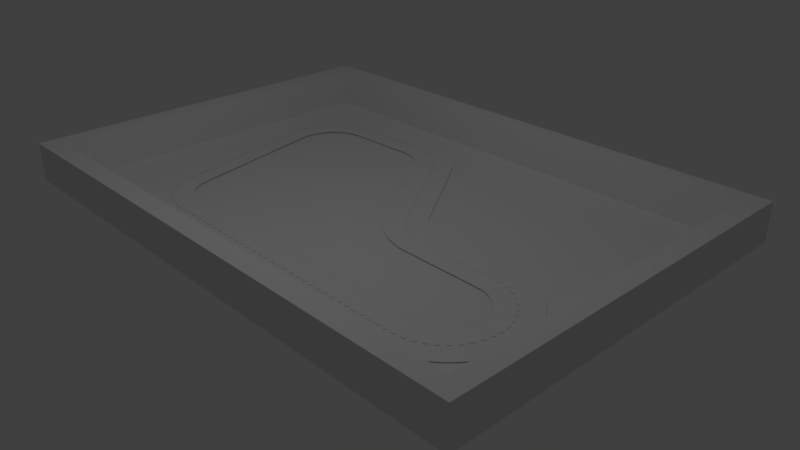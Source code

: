 # Source: Track3_and_wall.blend  (saved by Blender 2.79.0; exported with 4.5.12 LTS)
import bpy
from mathutils import Matrix  # noqa: F401  (used for matrix-valued properties, if any)

bpy.ops.wm.read_factory_settings(use_empty=True)
scene = bpy.context.scene
scene.name = 'Scene'

# ---- collections
col_collection_1 = bpy.data.collections.new('Collection 1'); scene.collection.children.link(col_collection_1)

# ---- materials (node trees are filled in below, after node groups)
mat_lambert2_001 = bpy.data.materials.new('lambert2.001')
mat_lambert2_001.alpha_threshold = 0.0
mat_lambert2_001.use_transparent_shadow = False
mat_lambert2_001.roughness = 0.5
mat_white = bpy.data.materials.new('white')
mat_white.alpha_threshold = 0.0
mat_white.use_transparent_shadow = False
mat_white.specular_color = (0.5, 0.5, 0.5)
mat_white.roughness = 0.5
mat_gray = bpy.data.materials.new('gray')
mat_gray.alpha_threshold = 0.0
mat_gray.use_transparent_shadow = False
mat_gray.specular_color = (0.5, 0.5, 0.5)
mat_gray.roughness = 0.5
mat_green = bpy.data.materials.new('green')
mat_green.alpha_threshold = 0.0
mat_green.use_transparent_shadow = False
mat_green.specular_color = (0.5, 0.5, 0.5)
mat_green.roughness = 0.5
mat_orange = bpy.data.materials.new('orange')
mat_orange.alpha_threshold = 0.0
mat_orange.use_transparent_shadow = False
mat_orange.specular_color = (0.5, 0.5, 0.5)
mat_orange.roughness = 0.5

# ---- material node trees

# ---- world
world_world = bpy.data.worlds.new('World'); scene.world = world_world
world_world.color = (0.05088, 0.05088, 0.05088)
world_world.use_sun_shadow = False
world_world.sun_shadow_jitter_overblur = 0.0
world_world.cycles.sampling_method = 'MANUAL'

# ---- cameras
cam_camera = bpy.data.cameras.new('Camera')
cam_camera.clip_end = 100.0
cam_camera.lens = 35.0
cam_camera.sensor_width = 32.0
cam_camera.sensor_height = 18.0
cam_camera.ortho_scale = 7.314
cam_camera.dof.focus_distance = 0.0
cam_camera.dof.aperture_fstop = 128.0

# ---- lights
light_lamp = bpy.data.lights.new('Lamp', 'POINT')
light_lamp.transmission_factor = 0.0
light_lamp.cutoff_distance = 30.0
light_lamp.energy = 100.0
light_lamp.shadow_buffer_clip_start = 1.001
light_lamp.shadow_soft_size = 0.1
light_lamp.shadow_maximum_resolution = 0.006
light_lamp.use_absolute_resolution = True

# ---- meshes
me_topwallmesh = bpy.data.meshes.new('topWallMesh')
me_topwallmesh.from_pydata([(-168.4, 0.0, 0.0), (548.3, 0.0, 0.0), (-168.4, 50.0, 0.0), (548.3, 50.0, 0.0), (-168.4, 50.0, -25.0), (548.3, 50.0, -25.0), (-168.4, 0.0, -25.0), (548.3, 0.0, -25.0)], [], [(3, 2, 0), (3, 0, 1), (2, 3, 5), (2, 5, 4), (7, 6, 4), (7, 4, 5), (1, 0, 6), (1, 6, 7), (7, 5, 1), (3, 1, 5), (2, 6, 0), (6, 2, 4)])
_uv = me_topwallmesh.uv_layers.new(name='topWall-UV0')
_uv.uv.foreach_set('vector', [1.0, 1.0, 0.0, 1.0, 0.0, 0.0, 1.0, 1.0, 0.0, 0.0, 1.0, 0.0, -1e-06, 1.0, -1e-06, 0.0, 1.0, 0.0, -1e-06, 1.0, 1.0, 0.0, 1.0, 1.0, 0.0, 0.0, 1.0, 0.0, 1.0, 1.0, 0.0, 0.0, 1.0, 1.0, 0.0, 1.0, 1.0, 0.0, 1.0, 1.0, 1e-06, 1.0, 1.0, 0.0, 1e-06, 1.0, 1e-06, 0.0, 1.0, 0.0, 1.0, 1.0, 0.0, 0.0, 0.0, 1.0, 0.0, 0.0, 1.0, 1.0, 1.0, 1.0, 0.0, 0.0, 1.0, 0.0, 0.0, 0.0, 1.0, 1.0, 0.0, 1.0])
me_topwallmesh.materials.append(mat_lambert2_001)
me_topwallmesh.use_remesh_preserve_volume = False
me_topwallmesh.use_remesh_preserve_attributes = False
me_topwallmesh.use_mirror_vertex_groups = False
me_topwallmesh.update()
me_bottomwallmesh = bpy.data.meshes.new('bottomWallMesh')
me_bottomwallmesh.from_pydata([(-168.4, 0.0, 25.0), (548.3, 0.0, 25.0), (-168.4, 50.0, 25.0), (548.3, 50.0, 25.0), (-168.4, 50.0, 0.0), (548.3, 50.0, 0.0), (-168.4, 0.0, 0.0), (548.3, 0.0, 0.0)], [], [(3, 2, 0), (3, 0, 1), (2, 3, 5), (2, 5, 4), (7, 6, 4), (7, 4, 5), (1, 0, 6), (1, 6, 7), (7, 5, 1), (3, 1, 5), (2, 6, 0), (6, 2, 4)])
_uv = me_bottomwallmesh.uv_layers.new(name='bottomWall-UV0')
_uv.uv.foreach_set('vector', [1.0, 1.0, 0.0, 1.0, 0.0, 0.0, 1.0, 1.0, 0.0, 0.0, 1.0, 0.0, 0.0, 0.0, 1.0, 0.0, 1.0, 1.0, 0.0, 0.0, 1.0, 1.0, 0.0, 1.0, 0.0, 0.0, 1.0, 0.0, 1.0, 1.0, 0.0, 0.0, 1.0, 1.0, 0.0, 1.0, 1.0, 1.0, 0.0, 1.0, 0.0, 0.0, 1.0, 1.0, 0.0, 0.0, 1.0, 0.0, 1.0, 0.0, 1.0, 1.0, 0.0, 0.0, 0.0, 1.0, 0.0, 0.0, 1.0, 1.0, 1.0, 1.0, 0.0, 0.0, 1.0, 0.0, 0.0, 0.0, 1.0, 1.0, 0.0, 1.0])
me_bottomwallmesh.materials.append(mat_lambert2_001)
me_bottomwallmesh.use_remesh_preserve_volume = False
me_bottomwallmesh.use_remesh_preserve_attributes = False
me_bottomwallmesh.use_mirror_vertex_groups = False
me_bottomwallmesh.update()
me_rightwallmesh = bpy.data.meshes.new('rightWallMesh')
me_rightwallmesh.from_pydata([(-25.0, 0.0, 0.0), (0.0, 0.0, 0.0), (-25.0, 50.0, 0.0), (0.0, 50.0, 0.0), (-25.0, 50.0, -456.7), (0.0, 50.0, -456.7), (-25.0, 0.0, -456.7), (0.0, 0.0, -456.7)], [], [(2, 0, 3), (3, 0, 1), (5, 2, 3), (2, 5, 4), (6, 4, 7), (7, 4, 5), (0, 6, 1), (1, 6, 7), (5, 3, 1), (1, 7, 5), (2, 6, 0), (6, 2, 4)])
_uv = me_rightwallmesh.uv_layers.new(name='rightWall-UV0')
_uv.uv.foreach_set('vector', [0.0, 1.0, 0.0, 0.0, 1.0, 1.0, 1.0, 1.0, 0.0, 0.0, 1.0, 0.0, 1.0, 1.0, 0.0, 0.0, 1.0, 0.0, 0.0, 0.0, 1.0, 1.0, 0.0, 1.0, 1.0, 0.0, 1.0, 1.0, 0.0, 0.0, 0.0, 0.0, 1.0, 1.0, 0.0, 1.0, 0.0, 1.0, 0.0, 0.0, 1.0, 1.0, 1.0, 1.0, 0.0, 0.0, 1.0, 0.0, 1.0, 1.0, 0.0, 1.0, 0.0, 0.0, 0.0, 0.0, 1.0, 0.0, 1.0, 1.0, 1.0, 1.0, 0.0, 0.0, 1.0, 0.0, 0.0, 0.0, 1.0, 1.0, 0.0, 1.0])
me_rightwallmesh.materials.append(mat_lambert2_001)
me_rightwallmesh.use_remesh_preserve_volume = False
me_rightwallmesh.use_remesh_preserve_attributes = False
me_rightwallmesh.use_mirror_vertex_groups = False
me_rightwallmesh.update()
me_leftwallmesh = bpy.data.meshes.new('leftWallMesh')
me_leftwallmesh.from_pydata([(-25.0, 0.0, 0.0), (0.0, 0.0, 0.0), (-25.0, 50.0, 0.0), (0.0, 50.0, 0.0), (-25.0, 50.0, -456.7), (0.0, 50.0, -456.7), (-25.0, 0.0, -456.7), (0.0, 0.0, -456.7)], [], [(2, 0, 3), (3, 0, 1), (5, 2, 3), (2, 5, 4), (6, 4, 7), (7, 4, 5), (0, 6, 1), (1, 6, 7), (5, 3, 1), (1, 7, 5), (2, 6, 0), (6, 2, 4)])
_uv = me_leftwallmesh.uv_layers.new(name='leftWall-UV0')
_uv.uv.foreach_set('vector', [0.0, 1.0, 0.0, 0.0, 1.0, 1.0, 1.0, 1.0, 0.0, 0.0, 1.0, 0.0, 1.0, 1.0, 0.0, 0.0, 1.0, 0.0, 0.0, 0.0, 1.0, 1.0, 0.0, 1.0, 1.0, 0.0, 1.0, 1.0, 0.0, 0.0, 0.0, 0.0, 1.0, 1.0, 0.0, 1.0, 0.0, 1.0, 0.0, 0.0, 1.0, 1.0, 1.0, 1.0, 0.0, 0.0, 1.0, 0.0, 1.0, 1.0, 0.0, 1.0, 0.0, 0.0, 0.0, 0.0, 1.0, 0.0, 1.0, 1.0, 1.0, 1.0, 0.0, 0.0, 1.0, 0.0, 0.0, 0.0, 1.0, 1.0, 0.0, 1.0])
me_leftwallmesh.materials.append(mat_lambert2_001)
me_leftwallmesh.use_remesh_preserve_volume = False
me_leftwallmesh.use_remesh_preserve_attributes = False
me_leftwallmesh.use_mirror_vertex_groups = False
me_leftwallmesh.update()
me_whitelinesmesh = bpy.data.meshes.new('whiteLinesMesh')
me_whitelinesmesh.from_pydata([(3.485, 0.02055, -1.754), (3.698, 0.03055, -1.83), (8.443, 0.02055, -4.276), (8.391, 0.03055, -4.19), (13.91, 0.02155, -2.43), (2.234, 0.03055, -7.852), (9.312, 0.02055, -3.956), (12.36, 0.03055, -3.676), (3.092, 0.02055, -1.915), (3.144, 0.03055, -1.996), (3.698, 0.02055, -1.734), (3.504, 0.03055, -1.849), (11.93, 0.03055, -1.83), (11.94, 0.02055, -1.742), (12.49, 0.03055, -3.581), (3.28, 0.02055, -1.816), (12.11, 0.02055, -1.779), (3.317, 0.03055, -1.905), (2.788, 0.02055, -2.214), (2.867, 0.03055, -2.268), (12.09, 0.03055, -1.86), (2.925, 0.02055, -2.05), (12.11, 0.02055, -3.891), (2.993, 0.03055, -2.119), (12.36, 0.03055, -1.982), (2.686, 0.02055, -2.401), (12.41, 0.02055, -1.916), (2.774, 0.03055, -2.439), (1.724, 0.02055, -6.97), (1.817, 0.03055, -6.97), (2.621, 0.02055, -2.605), (2.715, 0.03055, -2.625), (12.49, 0.03055, -2.075), (12.41, 0.02055, -3.752), (1.751, 0.02055, -6.711), (12.23, 0.03055, -1.909), (1.842, 0.03055, -6.731), (1.842, 0.02055, -7.498), (1.927, 0.03055, -7.457), (12.26, 0.02055, -1.834), (1.754, 0.02055, -7.24), (12.6, 0.03055, -2.186), (1.845, 0.03055, -7.219), (12.65, 0.02055, -2.139), (1.984, 0.02055, -7.73), (12.75, 0.03055, -2.451), (2.059, 0.03055, -7.671), (5.416, 0.02055, -8.17), (5.376, 0.03055, -8.08), (2.655, 0.02055, -8.173), (2.679, 0.03055, -8.079), (2.173, 0.02055, -7.926), (13.83, 0.02055, -2.447), (12.82, 0.02055, -2.426), (12.69, 0.03055, -2.312), (2.401, 0.02055, -8.076), (12.75, 0.02055, -2.276), (2.444, 0.03055, -7.99), (5.837, 0.02055, -7.859), (5.066, 0.03055, -8.17), (12.83, 0.03055, -2.752), (2.925, 0.02055, -8.212), (12.9, 0.02055, -2.75), (2.928, 0.03055, -8.114), (12.83, 0.03055, -2.907), (5.251, 0.02055, -8.231), (12.9, 0.02055, -2.917), (5.224, 0.03055, -8.136), (5.08, 0.02055, -8.267), (5.765, 0.03055, -7.794), (5.571, 0.02055, -8.087), (5.519, 0.03055, -8.003), (12.8, 0.03055, -2.599), (12.87, 0.02055, -2.585), (5.712, 0.02055, -7.982), (12.08, 0.03055, -3.8), (5.65, 0.03055, -7.907), (7.971, 0.02055, -4.678), (7.899, 0.03055, -4.609), (12.54, 0.02055, -2.018), (7.686, 0.02055, -5.073), (12.75, 0.03055, -3.207), (7.605, 0.03055, -5.015), (12.82, 0.02055, -3.241), (8.193, 0.02055, -4.46), (12.6, 0.03055, -3.472), (8.131, 0.03055, -4.382), (12.87, 0.02055, -3.082), (12.8, 0.03055, -3.06), (12.26, 0.02055, -3.833), (12.23, 0.03055, -3.749), (9.298, 0.03055, -3.856), (12.54, 0.02055, -3.647), (8.716, 0.02055, -4.128), (8.677, 0.03055, -4.036), (12.65, 0.02055, -3.528), (12.69, 0.03055, -3.346), (9.008, 0.02055, -4.021), (12.75, 0.02055, -3.391), (8.981, 0.03055, -3.924), (11.94, 0.02055, -3.925), (11.93, 0.03055, -3.828), (9.621, 0.02055, -4.891), (9.613, 0.02155, -4.987), (2.42, 0.02055, -1.239), (2.352, 0.02155, -1.163), (2.507, 0.02055, -9.117), (2.479, 0.02155, -9.21), (6.689, 0.02055, -8.316), (6.758, 0.02155, -8.371), (3.617, 0.02155, -0.6904), (1.736, 0.02155, -1.945), (8.711, 0.02055, -5.289), (8.773, 0.02155, -5.354), (9.285, 0.02055, -4.938), (9.302, 0.02155, -5.03), (3.275, 0.02055, -0.8249), (3.249, 0.02155, -0.7316), (2.682, 0.02055, -1.058), (8.974, 0.02055, -5.074), (2.627, 0.02155, -0.9747), (9.015, 0.02155, -5.156), (8.508, 0.02055, -5.563), (8.58, 0.02155, -5.616), (2.969, 0.02055, -0.9175), (8.605, 0.02055, -5.421), (2.928, 0.02155, -0.8279), (8.674, 0.02155, -5.476), (3.626, 0.02055, -0.7845), (11.79, 0.02155, -0.6844), (2.107, 0.02155, -1.39), (1.833, 0.02055, -1.986), (13.67, 0.02055, -3.695), (1.897, 0.02155, -1.651), (1.987, 0.02055, -1.705), (1.59, 0.02155, -2.371), (11.73, 0.02155, -4.988), (11.74, 0.02055, -4.891), (13.75, 0.02155, -3.736), (11.8, 0.02055, -0.7786), (1.695, 0.02055, -2.393), (13.44, 0.02055, -1.579), (13.5, 0.02155, -1.523), (2.187, 0.02055, -1.456), (13.22, 0.02055, -1.342), (12.24, 0.02155, -4.938), (0.83, 0.02055, -6.44), (12.22, 0.02055, -4.843), (12.73, 0.02155, -0.8954), (12.86, 0.02155, -4.703), (0.6662, 0.02155, -7.081), (4.841, 0.02055, -9.237), (4.83, 0.02155, -9.331), (6.012, 0.02055, -8.933), (6.051, 0.02155, -9.014), (6.511, 0.02055, -8.535), (6.572, 0.02155, -8.599), (12.82, 0.02055, -4.619), (12.56, 0.02155, -4.845), (6.276, 0.02055, -8.752), (12.53, 0.02055, -4.755), (6.327, 0.02155, -8.826), (5.42, 0.02055, -9.17), (5.434, 0.02155, -9.262), (13.38, 0.02155, -4.29), (5.724, 0.02055, -9.073), (13.32, 0.02055, -4.224), (5.752, 0.02155, -9.161), (13.59, 0.02155, -4.027), (5.104, 0.02055, -9.222), (13.52, 0.02055, -3.973), (5.105, 0.02155, -9.316), (12.09, 0.02055, -0.7959), (12.4, 0.02055, -0.8642), (12.09, 0.02155, -0.7026), (12.42, 0.02155, -0.7741), (13.14, 0.02155, -4.517), (13.08, 0.02055, -4.441), (12.97, 0.02055, -1.141), (11.91, 0.02155, -4.98), (3.959, 0.02055, -0.7774), (13.28, 0.02155, -1.274), (0.7701, 0.02055, -7.078), (11.91, 0.02055, -4.883), (13.02, 0.02155, -1.064), (13.87, 0.02155, -3.423), (3.953, 0.02155, -0.6831), (13.78, 0.02055, -3.396), (2.818, 0.02055, -9.161), (13.95, 0.02155, -2.762), (2.803, 0.02155, -9.256), (12.7, 0.02055, -0.98), (0.7283, 0.02155, -6.419), (0.8964, 0.02055, -7.703), (0.7978, 0.02155, -7.734), (1.64, 0.02055, -8.723), (1.573, 0.02155, -8.799), (2.2, 0.02055, -9.028), (2.159, 0.02155, -9.117), (13.86, 0.02055, -2.764), (13.93, 0.02155, -3.096), (1.909, 0.02055, -8.896), (13.85, 0.02055, -3.083), (1.855, 0.02155, -8.979), (1.194, 0.02055, -8.267), (1.108, 0.02155, -8.323), (13.82, 0.02155, -2.108), (1.399, 0.02055, -8.512), (13.74, 0.02055, -2.138), (1.322, 0.02155, -8.579), (13.69, 0.02155, -1.803), (1.025, 0.02055, -7.996), (13.61, 0.02055, -1.847), (0.9316, 0.02155, -8.039), (0.7782, 0.02055, -6.758), (0.6748, 0.02155, -6.747), (0.811, 0.02055, -7.395), (0.7087, 0.02155, -7.412)], [], [(72, 45, 53), (53, 73, 72), (45, 54, 56), (45, 56, 53), (64, 60, 62), (62, 66, 64), (54, 41, 43), (54, 43, 56), (24, 39, 26), (39, 24, 35), (66, 87, 88), (66, 88, 64), (86, 2, 84), (2, 86, 3), (60, 72, 73), (73, 62, 60), (79, 41, 32), (41, 79, 43), (83, 98, 96), (83, 96, 81), (26, 32, 24), (32, 26, 79), (10, 12, 1), (12, 10, 13), (14, 95, 92), (95, 14, 85), (35, 16, 39), (16, 35, 20), (85, 98, 95), (98, 85, 96), (20, 13, 16), (13, 20, 12), (7, 92, 33), (92, 7, 14), (90, 33, 89), (33, 90, 7), (44, 5, 51), (5, 44, 46), (22, 101, 75), (101, 22, 100), (6, 99, 91), (99, 6, 97), (100, 6, 101), (91, 101, 6), (97, 94, 99), (94, 97, 93), (3, 93, 2), (93, 3, 94), (27, 30, 25), (30, 27, 31), (89, 75, 90), (75, 89, 22), (87, 83, 81), (87, 81, 88), (78, 84, 77), (84, 78, 86), (69, 80, 58), (80, 69, 82), (82, 77, 80), (77, 82, 78), (71, 74, 70), (74, 71, 76), (48, 70, 47), (70, 48, 71), (76, 58, 74), (58, 76, 69), (67, 68, 59), (68, 67, 65), (49, 63, 61), (63, 49, 50), (68, 61, 59), (63, 59, 61), (55, 51, 57), (57, 51, 5), (214, 150, 215), (150, 214, 182), (49, 55, 50), (50, 55, 57), (67, 47, 65), (47, 67, 48), (38, 46, 37), (44, 37, 46), (42, 28, 29), (28, 42, 40), (40, 38, 37), (38, 40, 42), (31, 34, 30), (34, 31, 36), (8, 17, 9), (17, 8, 15), (36, 28, 34), (28, 36, 29), (19, 25, 18), (25, 19, 27), (21, 9, 23), (9, 21, 8), (18, 23, 19), (23, 18, 21), (15, 11, 17), (11, 15, 0), (0, 1, 11), (1, 0, 10), (128, 116, 110), (117, 110, 116), (180, 128, 186), (110, 186, 128), (129, 180, 186), (180, 129, 139), (105, 143, 130), (143, 105, 104), (190, 106, 188), (106, 190, 107), (108, 123, 109), (123, 108, 122), (152, 188, 151), (188, 152, 190), (112, 121, 113), (121, 112, 119), (103, 114, 102), (114, 103, 115), (119, 115, 121), (115, 119, 114), (122, 127, 123), (127, 122, 125), (125, 113, 127), (113, 125, 112), (203, 195, 201), (195, 203, 196), (107, 197, 106), (197, 107, 198), (198, 201, 197), (201, 198, 203), (204, 209, 205), (209, 204, 207), (216, 194, 217), (194, 216, 193), (140, 111, 131), (111, 140, 135), (193, 213, 194), (213, 193, 211), (151, 171, 152), (171, 151, 169), (199, 52, 4), (4, 189, 199), (202, 199, 189), (189, 200, 202), (187, 202, 200), (200, 185, 187), (212, 206, 208), (206, 212, 210), (183, 147, 145), (183, 145, 179), (177, 164, 176), (164, 177, 166), (141, 210, 212), (210, 141, 142), (138, 168, 170), (138, 170, 132), (208, 4, 52), (4, 208, 206), (178, 181, 144), (181, 178, 184), (166, 168, 164), (168, 166, 170), (149, 160, 157), (160, 149, 158), (148, 173, 175), (173, 148, 191), (157, 176, 149), (176, 157, 177), (184, 191, 148), (191, 184, 178), (174, 139, 129), (139, 174, 172), (158, 147, 160), (147, 158, 145), (102, 137, 136), (102, 136, 103), (137, 183, 179), (137, 179, 136), (153, 161, 154), (161, 153, 159), (175, 172, 174), (172, 175, 173), (144, 142, 141), (142, 144, 181), (185, 138, 132), (185, 132, 187), (109, 155, 108), (155, 109, 156), (159, 156, 161), (156, 159, 155), (162, 167, 163), (167, 162, 165), (165, 154, 167), (154, 165, 153), (118, 126, 124), (126, 118, 120), (105, 120, 104), (104, 120, 118), (124, 117, 116), (117, 124, 126), (163, 169, 162), (169, 163, 171), (134, 130, 143), (130, 134, 133), (135, 146, 192), (146, 135, 140), (131, 133, 134), (133, 131, 111), (146, 214, 192), (214, 215, 192), (196, 207, 195), (207, 196, 209), (182, 217, 150), (217, 182, 216), (205, 211, 204), (211, 205, 213)])
me_whitelinesmesh.polygons.foreach_set('use_smooth', [0, 0, 1, 1, 1, 1, 1, 1, 1, 1, 1, 1, 1, 1, 1, 1, 1, 1, 1, 1, 1, 1, 1, 1, 1, 1, 1, 1, 1, 1, 1, 1, 1, 1, 1, 1, 1, 1, 1, 1, 1, 1, 0, 0, 1, 1, 1, 1, 1, 1, 1, 1, 1, 1, 1, 1, 1, 1, 1, 1, 1, 1, 1, 1, 1, 1, 1, 1, 1, 1, 1, 1, 1, 1, 0, 0, 1, 1, 1, 1, 1, 1, 1, 1, 1, 1, 1, 1, 1, 1, 1, 1, 1, 1, 1, 1, 1, 1, 1, 1, 1, 1, 0, 0, 0, 0, 0, 0, 0, 0, 0, 0, 0, 0, 0, 0, 0, 0, 0, 0, 0, 0, 0, 0, 0, 0, 0, 0, 0, 0, 0, 0, 0, 0, 0, 0, 0, 0, 0, 0, 0, 0, 0, 0, 0, 0, 0, 0, 0, 0, 0, 0, 0, 0, 0, 0, 0, 0, 0, 0, 0, 0, 0, 0, 0, 0, 0, 0, 0, 0, 0, 0, 0, 0, 0, 0, 0, 0, 0, 0, 0, 0, 0, 0, 0, 0, 0, 0, 0, 0, 0, 0, 0, 0, 0, 0, 0, 0, 0, 0, 0, 0, 0, 0, 0, 0, 0, 0, 0, 0, 0, 0, 0, 0, 0, 0, 0, 0])
_uv = me_whitelinesmesh.uv_layers.new(name='whiteLines-UV0')
_uv.uv.foreach_set('vector', [50.73, -24.05, 50.52, -24.69, 50.82, -24.8, 50.82, -24.8, 51.03, -24.11, 50.73, -24.05, 50.52, -24.69, 50.22, -25.29, 50.5, -25.45, 50.52, -24.69, 50.5, -25.45, 50.82, -24.8, 50.83, -22.72, 50.83, -23.39, 51.14, -23.4, 51.14, -23.4, 51.14, -22.67, 50.83, -22.72, 50.22, -25.29, 49.84, -25.84, 50.09, -26.04, 50.22, -25.29, 50.09, -26.04, 50.5, -25.45, 48.83, -26.72, 48.39, -27.36, 49.02, -27.01, 48.39, -27.36, 48.83, -26.72, 48.24, -27.04, 51.14, -22.67, 51.03, -21.96, 50.73, -22.06, 51.14, -22.67, 50.73, -22.06, 50.83, -22.72, 30.51, -16.33, 31.86, -16.79, 30.78, -15.99, 31.86, -16.79, 30.51, -16.33, 31.64, -17.17, 50.83, -23.39, 50.73, -24.05, 51.03, -24.11, 51.03, -24.11, 51.14, -23.4, 50.83, -23.39, 49.59, -26.57, 49.84, -25.84, 49.37, -26.32, 49.84, -25.84, 49.59, -26.57, 50.09, -26.04, 50.82, -21.27, 50.5, -20.62, 50.22, -20.82, 50.82, -21.27, 50.22, -20.82, 50.52, -21.42, 49.02, -27.01, 49.37, -26.32, 48.83, -26.72, 49.37, -26.32, 49.02, -27.01, 49.59, -26.57, 11.32, -27.79, 46.95, -27.38, 11.32, -27.38, 46.95, -27.38, 11.32, -27.79, 47.0, -27.76, 49.38, -19.8, 50.09, -20.03, 49.6, -19.51, 50.09, -20.03, 49.38, -19.8, 49.84, -20.27, 48.24, -27.04, 47.74, -27.6, 48.39, -27.36, 47.74, -27.6, 48.24, -27.04, 47.64, -27.25, 49.84, -20.27, 50.5, -20.62, 50.09, -20.03, 50.5, -20.62, 49.84, -20.27, 50.22, -20.82, 47.64, -27.25, 47.0, -27.76, 47.74, -27.6, 47.0, -27.76, 47.64, -27.25, 46.95, -27.38, 48.83, -19.39, 49.6, -19.51, 49.02, -19.06, 49.6, -19.51, 48.83, -19.39, 49.38, -19.8, 48.24, -19.07, 49.02, -19.06, 48.39, -18.71, 49.02, -19.06, 48.24, -19.07, 48.83, -19.39, 3.906, -1.839, 4.986, -1.314, 4.725, -0.9914, 4.986, -1.314, 3.906, -1.839, 4.229, -2.095, 47.71, -18.46, 46.95, -18.73, 47.61, -18.85, 46.95, -18.73, 47.71, -18.46, 47.0, -18.31, 35.62, -18.18, 34.19, -18.32, 35.56, -18.61, 34.19, -18.32, 35.62, -18.18, 34.31, -17.9, 47.0, -18.31, 35.62, -18.18, 46.95, -18.73, 35.56, -18.61, 46.95, -18.73, 35.62, -18.18, 34.31, -17.9, 32.87, -17.83, 34.19, -18.32, 32.87, -17.83, 34.31, -17.9, 33.05, -17.43, 31.64, -17.17, 33.05, -17.43, 31.86, -16.79, 33.05, -17.43, 31.64, -17.17, 32.87, -17.83, 7.324, -24.74, 6.663, -24.02, 6.943, -24.91, 6.663, -24.02, 7.324, -24.74, 7.069, -23.94, 48.39, -18.71, 47.61, -18.85, 48.24, -19.07, 47.61, -18.85, 48.39, -18.71, 47.71, -18.46, 51.03, -21.96, 50.82, -21.27, 50.52, -21.42, 51.03, -21.96, 50.52, -21.42, 50.73, -22.06, 29.51, -15.35, 30.78, -15.99, 29.82, -15.05, 30.78, -15.99, 29.51, -15.35, 30.51, -16.33, 20.27, -1.566, 28.58, -13.34, 20.58, -1.282, 28.58, -13.34, 20.27, -1.566, 28.24, -13.59, 28.24, -13.59, 29.82, -15.05, 28.58, -13.34, 29.82, -15.05, 28.24, -13.59, 29.51, -15.35, 19.21, -0.6577, 20.04, -0.7489, 19.43, -0.2975, 20.04, -0.7489, 19.21, -0.6577, 19.77, -1.074, 18.59, -0.3249, 19.43, -0.2975, 18.76, 0.06315, 19.43, -0.2975, 18.59, -0.3249, 19.21, -0.6577, 19.77, -1.074, 20.58, -1.282, 20.04, -0.7489, 20.58, -1.282, 19.77, -1.074, 20.27, -1.566, 17.93, -0.08231, 17.31, 0.4855, 17.24, 0.06523, 17.31, 0.4855, 17.93, -0.08231, 18.05, 0.3259, 6.811, 0.07717, 7.99, -0.1773, 7.977, 0.2468, 7.99, -0.1773, 6.811, 0.07717, 6.913, -0.3318, 17.31, 0.4855, 7.977, 0.2468, 17.24, 0.06523, 7.99, -0.1773, 17.24, 0.06523, 7.977, 0.2468, 5.709, -0.3423, 4.725, -0.9914, 5.896, -0.7169, 5.896, -0.7169, 4.725, -0.9914, 4.986, -1.314, -1.313, -6.049, -1.797, -4.649, -1.76, -6.094, -1.797, -4.649, -1.313, -6.049, -1.348, -4.664, 6.811, 0.07717, 5.709, -0.3423, 6.913, -0.3318, 6.913, -0.3318, 5.709, -0.3423, 5.896, -0.7169, 17.93, -0.08231, 18.76, 0.06315, 18.05, 0.3259, 18.76, 0.06315, 17.93, -0.08231, 18.59, -0.3249, 3.659, -3.022, 4.229, -2.095, 3.291, -2.845, 3.906, -1.839, 3.291, -2.845, 4.229, -2.095, 3.305, -4.051, 2.78, -5.132, 3.183, -5.132, 2.78, -5.132, 3.305, -4.051, 2.91, -3.96, 2.91, -3.96, 3.659, -3.022, 3.291, -2.845, 3.659, -3.022, 2.91, -3.96, 3.305, -4.051, 7.069, -23.94, 2.899, -6.251, 6.663, -24.02, 2.899, -6.251, 7.069, -23.94, 3.291, -6.167, 8.7, -27.01, 9.674, -27.05, 8.927, -26.66, 9.674, -27.05, 8.7, -27.01, 9.518, -27.44, 3.291, -6.167, 2.78, -5.132, 2.899, -6.251, 2.78, -5.132, 3.291, -6.167, 3.183, -5.132, 7.73, -25.48, 6.943, -24.91, 7.388, -25.72, 6.943, -24.91, 7.73, -25.48, 7.324, -24.74, 7.981, -26.43, 8.927, -26.66, 8.271, -26.13, 8.927, -26.66, 7.981, -26.43, 8.7, -27.01, 7.388, -25.72, 8.271, -26.13, 7.73, -25.48, 8.271, -26.13, 7.388, -25.72, 7.981, -26.43, 9.518, -27.44, 10.48, -27.3, 9.674, -27.05, 10.48, -27.3, 9.518, -27.44, 10.4, -27.7, 10.4, -27.7, 11.32, -27.38, 10.48, -27.3, 11.32, -27.38, 10.4, -27.7, 11.32, -27.79, 11.01, -31.9, 9.494, -31.73, 10.97, -32.31, 9.38, -32.13, 10.97, -32.31, 9.494, -31.73, 12.45, -31.93, 11.01, -31.9, 12.43, -32.34, 10.97, -32.31, 12.43, -32.34, 11.01, -31.9, 46.34, -32.34, 12.45, -31.93, 12.43, -32.34, 12.45, -31.93, 46.34, -32.34, 46.37, -31.93, 5.499, -30.26, 4.783, -29.0, 4.438, -29.28, 4.783, -29.0, 5.499, -30.26, 5.794, -29.94, 7.451, 4.764, 6.171, 4.164, 7.515, 4.355, 6.171, 4.164, 7.451, 4.764, 6.049, 4.565, 24.27, 0.6969, 32.45, -10.99, 24.57, 0.9339, 32.45, -10.99, 24.27, 0.6969, 32.15, -11.22, 16.22, 5.088, 7.515, 4.355, 16.27, 4.68, 7.515, 4.355, 16.22, 5.088, 7.451, 4.764, 33.02, -12.41, 34.34, -12.98, 33.29, -12.12, 34.34, -12.98, 33.02, -12.41, 34.16, -13.34, 36.93, -13.72, 35.51, -13.93, 36.96, -14.13, 35.51, -13.93, 36.93, -13.72, 35.58, -13.53, 34.16, -13.34, 35.58, -13.53, 34.34, -12.98, 35.58, -13.53, 34.16, -13.34, 35.51, -13.93, 32.15, -11.22, 32.86, -11.6, 32.45, -10.99, 32.86, -11.6, 32.15, -11.22, 32.56, -11.83, 32.56, -11.83, 33.29, -12.12, 32.86, -11.6, 33.29, -12.12, 32.56, -11.83, 33.02, -12.41, 3.347, 3.565, 2.417, 2.459, 3.583, 3.205, 2.417, 2.459, 3.347, 3.565, 2.129, 2.787, 6.049, 4.565, 4.843, 3.777, 6.171, 4.164, 4.843, 3.777, 6.049, 4.565, 4.662, 4.162, 4.662, 4.162, 3.583, 3.205, 4.843, 3.777, 3.583, 3.205, 4.662, 4.162, 3.347, 3.565, 0.4849, 0.4852, 1.043, 1.833, 0.1134, 0.7259, 1.043, 1.833, 0.4849, 0.4852, 1.376, 1.546, -1.171, -3.29, -1.228, -1.823, -1.614, -3.215, -1.228, -1.823, -1.171, -3.29, -0.801, -1.957, 2.655, -24.94, 2.832, -26.88, 3.254, -26.7, 2.832, -26.88, 2.655, -24.94, 2.203, -25.03, -0.801, -1.957, -0.6486, -0.501, -1.228, -1.823, -0.6486, -0.501, -0.801, -1.957, -0.2455, -0.6901, 16.27, 4.68, 17.41, 5.024, 16.22, 5.088, 17.41, 5.024, 16.27, 4.68, 17.41, 4.619, 55.31, -23.34, 55.16, -24.71, 55.53, -24.78, 55.53, -24.78, 55.69, -23.34, 55.31, -23.34, 55.25, -21.96, 55.31, -23.34, 55.69, -23.34, 55.69, -23.34, 55.63, -21.9, 55.25, -21.96, 54.98, -20.6, 55.25, -21.96, 55.63, -21.9, 55.63, -21.9, 55.34, -20.48, 54.98, -20.6, 54.23, -27.3, 55.15, -26.18, 54.79, -26.04, 55.15, -26.18, 54.23, -27.3, 54.56, -27.5, 46.86, -14.16, 48.23, -14.34, 48.28, -13.93, 46.86, -14.16, 48.28, -13.93, 46.85, -13.75, 51.95, -16.08, 53.23, -16.73, 52.18, -15.75, 53.23, -16.73, 51.95, -16.08, 52.96, -17.02, 53.47, -28.46, 54.56, -27.5, 54.23, -27.3, 54.56, -27.5, 53.47, -28.46, 53.77, -28.71, 54.84, -19.13, 54.13, -17.87, 53.82, -18.1, 54.84, -19.13, 53.82, -18.1, 54.5, -19.31, 54.79, -26.04, 55.53, -24.78, 55.16, -24.71, 55.53, -24.78, 54.79, -26.04, 55.15, -26.18, 51.47, -30.36, 52.8, -29.78, 52.55, -29.49, 52.8, -29.78, 51.47, -30.36, 51.67, -30.7, 52.96, -17.02, 54.13, -17.87, 53.23, -16.73, 54.13, -17.87, 52.96, -17.02, 53.82, -18.1, 50.98, -14.94, 49.56, -14.72, 50.81, -15.3, 49.56, -14.72, 50.98, -14.94, 49.67, -14.33, 50.42, -31.42, 48.99, -31.56, 49.07, -31.95, 48.99, -31.56, 50.42, -31.42, 50.28, -31.06, 50.81, -15.3, 52.18, -15.75, 50.98, -14.94, 52.18, -15.75, 50.81, -15.3, 51.95, -16.08, 51.67, -30.7, 50.28, -31.06, 50.42, -31.42, 50.28, -31.06, 51.67, -30.7, 51.47, -30.36, 47.66, -32.26, 46.37, -31.93, 46.34, -32.34, 46.37, -31.93, 47.66, -32.26, 47.63, -31.85, 49.67, -14.33, 48.23, -14.34, 49.56, -14.72, 48.23, -14.34, 49.67, -14.33, 48.28, -13.93, 36.96, -14.13, 46.11, -14.13, 46.08, -13.71, 36.96, -14.13, 46.08, -13.71, 36.93, -13.72, 46.11, -14.13, 46.86, -14.16, 46.85, -13.75, 46.11, -14.13, 46.85, -13.75, 46.08, -13.71, 21.34, 3.365, 22.7, 2.901, 21.51, 3.717, 22.7, 2.901, 21.34, 3.365, 22.48, 2.583, 49.07, -31.95, 47.63, -31.85, 47.66, -32.26, 47.63, -31.85, 49.07, -31.95, 48.99, -31.56, 52.55, -29.49, 53.77, -28.71, 53.47, -28.46, 53.77, -28.71, 52.55, -29.49, 52.8, -29.78, 55.34, -20.48, 54.84, -19.13, 54.5, -19.31, 55.34, -20.48, 54.5, -19.31, 54.98, -20.6, 24.57, 0.9339, 23.5, 1.644, 24.27, 0.6969, 23.5, 1.644, 24.57, 0.9339, 23.76, 1.922, 22.48, 2.583, 23.76, 1.922, 22.7, 2.901, 23.76, 1.922, 22.48, 2.583, 23.5, 1.644, 18.78, 4.394, 20.21, 4.351, 18.84, 4.79, 20.21, 4.351, 18.78, 4.394, 20.1, 3.973, 20.1, 3.973, 21.51, 3.717, 20.21, 4.351, 21.51, 3.717, 20.1, 3.973, 21.34, 3.365, 6.928, -30.72, 7.99, -31.71, 8.169, -31.33, 7.99, -31.71, 6.928, -30.72, 6.689, -31.08, 5.499, -30.26, 6.689, -31.08, 5.794, -29.94, 5.794, -29.94, 6.689, -31.08, 6.928, -30.72, 8.169, -31.33, 9.38, -32.13, 9.494, -31.73, 9.38, -32.13, 8.169, -31.33, 7.99, -31.71, 18.84, 4.79, 17.41, 4.619, 18.78, 4.394, 17.41, 4.619, 18.84, 4.79, 17.41, 5.024, 3.918, -27.92, 4.438, -29.28, 4.783, -29.0, 4.438, -29.28, 3.918, -27.92, 3.53, -28.15, 2.203, -25.03, -1.089, -7.423, -1.529, -7.515, -1.089, -7.423, 2.203, -25.03, 2.655, -24.94, 3.254, -26.7, 3.53, -28.15, 3.918, -27.92, 3.53, -28.15, 3.254, -26.7, 2.832, -26.88, -1.089, -7.423, -1.313, -6.049, -1.529, -7.515, -1.313, -6.049, -1.76, -6.094, -1.529, -7.515, 2.129, 2.787, 1.376, 1.546, 2.417, 2.459, 1.376, 1.546, 2.129, 2.787, 1.043, 1.833, -1.348, -4.664, -1.614, -3.215, -1.797, -4.649, -1.614, -3.215, -1.348, -4.664, -1.171, -3.29, 0.1134, 0.7259, -0.2455, -0.6901, 0.4849, 0.4852, -0.2455, -0.6901, 0.1134, 0.7259, -0.6486, -0.501])
me_whitelinesmesh.materials.append(mat_white)
me_whitelinesmesh.use_remesh_preserve_volume = False
me_whitelinesmesh.use_remesh_preserve_attributes = False
me_whitelinesmesh.use_mirror_vertex_groups = False
me_whitelinesmesh.update()
me_track1mesh = bpy.data.meshes.new('Track1Mesh')
me_track1mesh.from_pydata([(1.695, 0.02055, -2.393), (2.621, 0.02055, -2.605), (1.751, 0.02055, -6.711), (0.83, 0.02055, -6.44), (1.724, 0.02055, -6.97), (0.7782, 0.02055, -6.758), (1.754, 0.02055, -7.24), (0.7701, 0.02055, -7.078), (0.811, 0.02055, -7.395), (0.8964, 0.02055, -7.703), (1.842, 0.02055, -7.498), (1.025, 0.02055, -7.996), (1.984, 0.02055, -7.73), (1.194, 0.02055, -8.267), (2.173, 0.02055, -7.926), (1.399, 0.02055, -8.512), (2.401, 0.02055, -8.076), (1.64, 0.02055, -8.723), (1.909, 0.02055, -8.896), (2.2, 0.02055, -9.028), (2.655, 0.02055, -8.173), (2.507, 0.02055, -9.117), (2.925, 0.02055, -8.212), (2.818, 0.02055, -9.161), (5.08, 0.02055, -8.267), (4.841, 0.02055, -9.237), (5.104, 0.02055, -9.222), (5.251, 0.02055, -8.231), (5.42, 0.02055, -9.17), (5.416, 0.02055, -8.17), (5.724, 0.02055, -9.073), (5.571, 0.02055, -8.087), (6.012, 0.02055, -8.933), (5.712, 0.02055, -7.982), (6.276, 0.02055, -8.752), (5.837, 0.02055, -7.859), (6.511, 0.02055, -8.535), (6.689, 0.02055, -8.316), (7.686, 0.02055, -5.073), (8.508, 0.02055, -5.563), (7.971, 0.02055, -4.678), (8.605, 0.02055, -5.421), (8.193, 0.02055, -4.46), (8.711, 0.02055, -5.289), (8.443, 0.02055, -4.276), (8.974, 0.02055, -5.074), (8.716, 0.02055, -4.128), (9.285, 0.02055, -4.938), (9.008, 0.02055, -4.021), (9.312, 0.02055, -3.956), (9.621, 0.02055, -4.891), (11.94, 0.02055, -3.925), (11.74, 0.02055, -4.891), (11.91, 0.02055, -4.883), (12.11, 0.02055, -3.891), (12.22, 0.02055, -4.843), (12.26, 0.02055, -3.833), (12.53, 0.02055, -4.755), (12.41, 0.02055, -3.752), (12.82, 0.02055, -4.619), (12.54, 0.02055, -3.647), (13.08, 0.02055, -4.441), (12.65, 0.02055, -3.528), (13.32, 0.02055, -4.224), (12.75, 0.02055, -3.391), (13.52, 0.02055, -3.973), (12.82, 0.02055, -3.241), (13.67, 0.02055, -3.695), (12.87, 0.02055, -3.082), (13.78, 0.02055, -3.396), (12.9, 0.02055, -2.917), (13.85, 0.02055, -3.083), (12.9, 0.02055, -2.75), (13.86, 0.02055, -2.764), (12.87, 0.02055, -2.585), (13.83, 0.02055, -2.447), (12.82, 0.02055, -2.426), (13.74, 0.02055, -2.138), (12.75, 0.02055, -2.276), (13.61, 0.02055, -1.847), (12.65, 0.02055, -2.139), (13.44, 0.02055, -1.579), (12.54, 0.02055, -2.018), (13.22, 0.02055, -1.342), (12.41, 0.02055, -1.916), (12.97, 0.02055, -1.141), (12.26, 0.02055, -1.834), (12.7, 0.02055, -0.98), (12.11, 0.02055, -1.779), (12.4, 0.02055, -0.8642), (11.94, 0.02055, -1.742), (12.09, 0.02055, -0.7959), (11.8, 0.02055, -0.7786), (3.698, 0.02055, -1.734), (3.959, 0.02055, -0.7774), (1.833, 0.02055, -1.986), (2.686, 0.02055, -2.401), (1.987, 0.02055, -1.705), (2.788, 0.02055, -2.214), (2.187, 0.02055, -1.456), (2.925, 0.02055, -2.05), (2.42, 0.02055, -1.239), (3.092, 0.02055, -1.915), (2.682, 0.02055, -1.058), (3.28, 0.02055, -1.816), (2.969, 0.02055, -0.9175), (3.485, 0.02055, -1.754), (3.275, 0.02055, -0.8249), (3.626, 0.02055, -0.7845)], [], [(1, 3, 0), (3, 1, 2), (2, 5, 3), (5, 2, 4), (4, 7, 5), (7, 4, 6), (8, 7, 6), (9, 8, 6), (9, 10, 11), (10, 9, 6), (11, 12, 13), (12, 11, 10), (15, 12, 14), (12, 15, 13), (17, 14, 16), (14, 17, 15), (18, 17, 16), (19, 18, 16), (19, 16, 20), (20, 21, 19), (21, 20, 22), (22, 23, 21), (22, 25, 23), (25, 22, 24), (26, 25, 24), (24, 28, 26), (28, 24, 27), (27, 30, 28), (30, 27, 29), (29, 32, 30), (32, 29, 31), (31, 34, 32), (34, 31, 33), (33, 36, 34), (36, 33, 35), (37, 36, 35), (35, 38, 37), (39, 37, 38), (38, 41, 39), (41, 38, 40), (40, 43, 41), (43, 40, 42), (42, 45, 43), (45, 42, 44), (45, 44, 46), (45, 46, 47), (46, 48, 47), (47, 48, 49), (49, 50, 47), (51, 50, 49), (50, 51, 52), (53, 52, 51), (51, 55, 53), (55, 51, 54), (54, 57, 55), (57, 54, 56), (56, 59, 57), (59, 56, 58), (58, 61, 59), (61, 58, 60), (60, 63, 61), (63, 60, 62), (65, 62, 64), (62, 65, 63), (67, 64, 66), (64, 67, 65), (69, 66, 68), (66, 69, 67), (71, 68, 70), (68, 71, 69), (73, 70, 72), (70, 73, 71), (75, 72, 74), (72, 75, 73), (77, 74, 76), (74, 77, 75), (79, 76, 78), (76, 79, 77), (81, 78, 80), (78, 81, 79), (80, 83, 81), (83, 80, 82), (82, 85, 83), (85, 82, 84), (84, 87, 85), (87, 84, 86), (86, 89, 87), (89, 86, 88), (91, 88, 90), (88, 91, 89), (92, 91, 90), (90, 94, 92), (94, 90, 93), (96, 0, 95), (0, 96, 1), (98, 95, 97), (95, 98, 96), (99, 98, 97), (98, 99, 100), (101, 100, 99), (100, 101, 102), (102, 101, 103), (102, 103, 104), (104, 103, 105), (105, 106, 104), (105, 107, 106), (106, 107, 108), (108, 93, 106), (108, 94, 93)])
_uv = me_track1mesh.uv_layers.new(name='Track1-UV0')
_uv.uv.foreach_set('vector', [-19.52, -7.38, -27.27, 9.222, -23.53, -8.296, -27.27, 9.222, -19.52, -7.38, -23.28, 10.39, -23.28, 10.39, -27.49, 10.6, -27.27, 9.222, -27.49, 10.6, -23.28, 10.39, -23.4, 11.51, -23.4, 11.51, -27.53, 11.98, -27.49, 10.6, -27.53, 11.98, -23.4, 11.51, -23.27, 12.68, -27.35, 13.35, -27.53, 11.98, -23.27, 12.68, -26.98, 14.69, -27.35, 13.35, -23.27, 12.68, -26.98, 14.69, -22.89, 13.8, -26.43, 15.95, -22.89, 13.8, -26.98, 14.69, -23.27, 12.68, -26.43, 15.95, -22.28, 14.81, -25.7, 17.13, -22.28, 14.81, -26.43, 15.95, -22.89, 13.8, -24.81, 18.19, -22.28, 14.81, -21.46, 15.65, -22.28, 14.81, -24.81, 18.19, -25.7, 17.13, -23.77, 19.1, -21.46, 15.65, -20.47, 16.3, -21.46, 15.65, -23.77, 19.1, -24.81, 18.19, -22.6, 19.85, -23.77, 19.1, -20.47, 16.3, -21.34, 20.42, -22.6, 19.85, -20.47, 16.3, -21.34, 20.42, -20.47, 16.3, -19.37, 16.72, -19.37, 16.72, -20.01, 20.81, -21.34, 20.42, -20.01, 20.81, -19.37, 16.72, -18.2, 16.89, -18.2, 16.89, -18.67, 21.0, -20.01, 20.81, -18.2, 16.89, -9.911, 21.33, -18.67, 21.0, -9.911, 21.33, -18.2, 16.89, -8.877, 17.13, -8.772, 21.26, -9.911, 21.33, -8.877, 17.13, -8.877, 17.13, -7.406, 21.04, -8.772, 21.26, -7.406, 21.04, -8.877, 17.13, -8.134, 16.97, -8.134, 16.97, -6.087, 20.62, -7.406, 21.04, -6.087, 20.62, -8.134, 16.97, -7.42, 16.71, -7.42, 16.71, -4.843, 20.01, -6.087, 20.62, -4.843, 20.01, -7.42, 16.71, -6.751, 16.35, -6.751, 16.35, -3.7, 19.23, -4.843, 20.01, -3.7, 19.23, -6.751, 16.35, -6.139, 15.9, -6.139, 15.9, -2.683, 18.29, -3.7, 19.23, -2.683, 18.29, -6.139, 15.9, -5.597, 15.36, -1.912, 17.34, -2.683, 18.29, -5.597, 15.36, -5.597, 15.36, 2.402, 3.303, -1.912, 17.34, 5.963, 5.423, -1.912, 17.34, 2.402, 3.303, 2.402, 3.303, 6.38, 4.81, 5.963, 5.423, 6.38, 4.81, 2.402, 3.303, 3.639, 1.595, 3.639, 1.595, 6.841, 4.238, 6.38, 4.81, 6.841, 4.238, 3.639, 1.595, 4.598, 0.6517, 4.598, 0.6517, 7.977, 3.307, 6.841, 4.238, 7.977, 3.307, 4.598, 0.6517, 5.68, -0.147, 7.977, 3.307, 5.68, -0.147, 6.863, -0.7853, 7.977, 3.307, 6.863, -0.7853, 9.323, 2.717, 6.863, -0.7853, 8.125, -1.25, 9.323, 2.717, 9.323, 2.717, 8.125, -1.25, 9.44, -1.533, 9.44, -1.533, 10.78, 2.514, 9.323, 2.717, 20.82, -1.666, 10.78, 2.514, 9.44, -1.533, 10.78, 2.514, 20.82, -1.666, 19.93, 2.516, 20.67, 2.482, 19.93, 2.516, 20.82, -1.666, 20.82, -1.666, 22.05, 2.309, 20.67, 2.482, 22.05, 2.309, 20.82, -1.666, 21.53, -1.812, 21.53, -1.812, 23.37, 1.925, 22.05, 2.309, 23.37, 1.925, 21.53, -1.812, 22.21, -2.064, 22.21, -2.064, 24.62, 1.34, 23.37, 1.925, 24.62, 1.34, 22.21, -2.064, 22.84, -2.416, 22.84, -2.416, 25.77, 0.5693, 24.62, 1.34, 25.77, 0.5693, 22.84, -2.416, 23.42, -2.869, 23.42, -2.869, 26.78, -0.3702, 25.77, 0.5693, 26.78, -0.3702, 23.42, -2.869, 23.91, -3.382, 27.64, -1.456, 23.91, -3.382, 24.32, -3.976, 23.91, -3.382, 27.64, -1.456, 26.78, -0.3702, 28.31, -2.661, 24.32, -3.976, 24.64, -4.625, 24.32, -3.976, 28.31, -2.661, 27.64, -1.456, 28.79, -3.957, 24.64, -4.625, 24.85, -5.314, 24.64, -4.625, 28.79, -3.957, 28.31, -2.661, 29.07, -5.31, 24.85, -5.314, 24.96, -6.028, 24.85, -5.314, 29.07, -5.31, 28.79, -3.957, 29.13, -6.69, 24.96, -6.028, 24.96, -6.751, 24.96, -6.028, 29.13, -6.69, 29.07, -5.31, 28.98, -8.064, 24.96, -6.751, 24.85, -7.465, 24.96, -6.751, 28.98, -8.064, 29.13, -6.69, 28.61, -9.398, 24.85, -7.465, 24.64, -8.154, 24.85, -7.465, 28.61, -9.398, 28.98, -8.064, 28.05, -10.66, 24.64, -8.154, 24.32, -8.803, 24.64, -8.154, 28.05, -10.66, 28.61, -9.398, 27.29, -11.82, 24.32, -8.803, 23.91, -9.396, 24.32, -8.803, 27.29, -11.82, 28.05, -10.66, 23.91, -9.396, 26.37, -12.85, 27.29, -11.82, 26.37, -12.85, 23.91, -9.396, 23.41, -9.92, 23.41, -9.92, 25.29, -13.72, 26.37, -12.85, 25.29, -13.72, 23.41, -9.92, 22.84, -10.36, 22.84, -10.36, 24.09, -14.41, 25.29, -13.72, 24.09, -14.41, 22.84, -10.36, 22.21, -10.71, 22.21, -10.71, 22.8, -14.91, 24.09, -14.41, 22.8, -14.91, 22.21, -10.71, 21.56, -10.95, 21.45, -15.21, 21.56, -10.95, 20.82, -11.11, 21.56, -10.95, 21.45, -15.21, 22.8, -14.91, 20.19, -15.28, 21.45, -15.21, 20.82, -11.11, 20.82, -11.11, -13.73, -15.29, 20.19, -15.28, -13.73, -15.29, 20.82, -11.11, -14.86, -11.15, -19.24, -8.261, -23.53, -8.296, -22.93, -10.06, -23.53, -8.296, -19.24, -8.261, -19.52, -7.38, -18.79, -9.071, -22.93, -10.06, -22.26, -11.27, -22.93, -10.06, -18.79, -9.071, -19.24, -8.261, -21.4, -12.35, -18.79, -9.071, -22.26, -11.27, -18.79, -9.071, -21.4, -12.35, -18.2, -9.781, -20.39, -13.29, -18.2, -9.781, -21.4, -12.35, -18.2, -9.781, -20.39, -13.29, -17.48, -10.36, -17.48, -10.36, -20.39, -13.29, -19.25, -14.07, -17.48, -10.36, -19.25, -14.07, -16.66, -10.79, -16.66, -10.79, -19.25, -14.07, -18.01, -14.68, -18.01, -14.68, -15.78, -11.06, -16.66, -10.79, -18.01, -14.68, -16.69, -15.08, -15.78, -11.06, -15.78, -11.06, -16.69, -15.08, -15.17, -15.26, -15.17, -15.26, -14.86, -11.15, -15.78, -11.06, -15.17, -15.26, -13.73, -15.29, -14.86, -11.15])
me_track1mesh.materials.append(mat_gray)
me_track1mesh.use_remesh_preserve_volume = False
me_track1mesh.use_remesh_preserve_attributes = False
me_track1mesh.use_mirror_vertex_groups = False
me_track1mesh.update()
me_fieldmesh = bpy.data.meshes.new('fieldMesh')
me_fieldmesh.from_pydata([(0.0, 0.0, -10.0), (0.0, 0.0, 0.0), (14.6, 0.0, -10.0), (14.6, 0.0, 0.0)], [], [(3, 0, 1), (0, 3, 2)])
_uv = me_fieldmesh.uv_layers.new(name='field-UV0')
_uv.uv.foreach_set('vector', [27.74, -18.16, -26.74, 19.16, -26.74, -18.16, -26.74, 19.16, 27.74, -18.16, 27.74, 19.16])
me_fieldmesh.materials.append(mat_green)
me_fieldmesh.use_remesh_preserve_volume = False
me_fieldmesh.use_remesh_preserve_attributes = False
me_fieldmesh.use_mirror_vertex_groups = False
me_fieldmesh.update()
me_dottedlinemesh = bpy.data.meshes.new('dottedLineMesh')
me_dottedlinemesh.from_pydata([(5.378, 0.01402, -8.662), (5.262, 0.01402, -8.691), (5.274, 0.01402, -8.752), (5.396, 0.01402, -8.721), (8.639, 0.01201, -4.741), (8.605, 0.01201, -4.692), (8.709, 0.01201, -4.626), (8.951, 0.01201, -4.572), (8.843, 0.01201, -4.622), (8.816, 0.01201, -4.567), (8.928, 0.01201, -4.516), (9.175, 0.01201, -4.497), (9.061, 0.01201, -4.531), (9.043, 0.01201, -4.473), (9.16, 0.01201, -4.439), (8.368, 0.01201, -4.972), (8.29, 0.01201, -5.061), (8.243, 0.01201, -5.022), (8.324, 0.01201, -4.931), (8.739, 0.01201, -4.681), (11.59, 0.01201, -4.443), (11.47, 0.01201, -4.443), (11.47, 0.01201, -4.382), (11.59, 0.01201, -4.382), (11.35, 0.01201, -4.443), (11.83, 0.01101, -4.442), (11.71, 0.01101, -4.442), (11.71, 0.01101, -4.381), (11.83, 0.01101, -4.381), (11.23, 0.01201, -4.443), (9.403, 0.01201, -4.394), (12.08, 0.01801, -4.414), (11.96, 0.01801, -4.432), (11.96, 0.01801, -4.372), (12.07, 0.01801, -4.353), (9.282, 0.01201, -4.412), (8.545, 0.01201, -4.812), (8.455, 0.01201, -4.889), (6.173, 0.01402, -8.156), (6.091, 0.01402, -8.242), (6.134, 0.01402, -8.286), (8.414, 0.01201, -4.844), (8.507, 0.01201, -4.765), (12.32, 0.01801, -4.349), (12.2, 0.01801, -4.387), (5.91, 0.01402, -8.397), (5.946, 0.01402, -8.446), (6.043, 0.01402, -8.369), (12.19, 0.01801, -4.326), (12.3, 0.01801, -4.29), (8.192, 0.01302, -5.12), (8.123, 0.01302, -5.223), (5.811, 0.01402, -8.465), (5.708, 0.01402, -8.526), (5.737, 0.01402, -8.579), (5.844, 0.01402, -8.518), (12.55, 0.01801, -4.245), (12.44, 0.01801, -4.3), (12.41, 0.01801, -4.245), (12.52, 0.01801, -4.192), (5.601, 0.01402, -8.578), (5.491, 0.01402, -8.623), (5.512, 0.01402, -8.681), (5.627, 0.01402, -8.634), (12.72, 0.01801, -4.06), (8.241, 0.01302, -5.156), (5.144, 0.01402, -8.712), (5.026, 0.01402, -8.724), (5.03, 0.01402, -8.785), (5.151, 0.01402, -8.772), (9.293, 0.01201, -4.473), (9.41, 0.01201, -4.455), (12.76, 0.01801, -4.109), (12.66, 0.01801, -4.18), (12.63, 0.01801, -4.129), (8.174, 0.01302, -5.256), (11.23, 0.01201, -4.382), (11.35, 0.01201, -4.382), (11.11, 0.01201, -4.443), (10.98, 0.01201, -4.443), (10.98, 0.01201, -4.382), (12.94, 0.01801, -3.945), (12.85, 0.01801, -4.03), (12.81, 0.01801, -3.985), (12.9, 0.01801, -3.903), (10.13, 0.01201, -4.382), (10.01, 0.01201, -4.382), (10.01, 0.01201, -4.443), (10.13, 0.01201, -4.443), (11.11, 0.01201, -4.382), (10.62, 0.01201, -4.443), (13.1, 0.01801, -3.755), (13.02, 0.01801, -3.853), (12.98, 0.01801, -3.815), (13.05, 0.01801, -3.72), (10.5, 0.01201, -4.443), (13.11, 0.01801, -3.622), (13.22, 0.01801, -3.544), (13.16, 0.01801, -3.653), (10.5, 0.01201, -4.382), (13.17, 0.01801, -3.517), (10.62, 0.01201, -4.382), (9.89, 0.01201, -4.382), (9.768, 0.01201, -4.382), (9.768, 0.01201, -4.443), (9.89, 0.01201, -4.443), (4.784, 0.01501, -8.723), (4.784, 0.01501, -8.783), (4.906, 0.01501, -8.783), (4.906, 0.01501, -8.723), (13.31, 0.01801, -3.315), (13.27, 0.01801, -3.431), (13.22, 0.01801, -3.409), (13.26, 0.01801, -3.297), (10.38, 0.01201, -4.443), (10.25, 0.01201, -4.443), (10.25, 0.01201, -4.382), (10.38, 0.01201, -4.382), (1.351, 0.01801, -6.44), (13.37, 0.01801, -3.074), (13.35, 0.01801, -3.196), (13.29, 0.01801, -3.182), (13.31, 0.01801, -3.066), (10.86, 0.01201, -4.443), (9.647, 0.01201, -4.382), (13.39, 0.01801, -2.832), (13.38, 0.01801, -2.948), (13.32, 0.01801, -2.944), (13.32, 0.01801, -2.825), (9.524, 0.01201, -4.382), (9.524, 0.01201, -4.443), (9.644, 0.01201, -4.443), (13.38, 0.01801, -2.702), (13.32, 0.01801, -2.707), (13.3, 0.01801, -2.589), (13.36, 0.01801, -2.579), (10.74, 0.01201, -4.443), (10.74, 0.01201, -4.382), (13.31, 0.01801, -2.342), (4.534, 0.01602, -8.718), (4.534, 0.01602, -8.779), (4.656, 0.01602, -8.783), (4.656, 0.01602, -8.723), (13.34, 0.01801, -2.46), (13.28, 0.01801, -2.474), (13.25, 0.01801, -2.361), (10.86, 0.01201, -4.382), (8.057, 0.01402, -5.324), (7.99, 0.01402, -5.426), (8.04, 0.01402, -5.459), (8.107, 0.01402, -5.358), (13.21, 0.01801, -2.114), (13.26, 0.01801, -2.224), (13.21, 0.01801, -2.248), (13.16, 0.01801, -2.14), (13.09, 0.01801, -1.903), (13.15, 0.01801, -2.004), (13.1, 0.01801, -2.036), (13.04, 0.01801, -1.937), (12.93, 0.01801, -1.713), (13.01, 0.01801, -1.804), (12.96, 0.01801, -1.843), (12.89, 0.01801, -1.755), (12.74, 0.01801, -1.55), (12.84, 0.01801, -1.628), (12.8, 0.01801, -1.673), (12.71, 0.01801, -1.599), (12.54, 0.01801, -1.417), (12.64, 0.01801, -1.478), (12.61, 0.01801, -1.529), (12.51, 0.01801, -1.468), (4.287, 0.01602, -8.71), (4.287, 0.01602, -8.771), (4.409, 0.01602, -8.775), (4.409, 0.01602, -8.714), (7.923, 0.01402, -5.527), (7.856, 0.01402, -5.629), (7.907, 0.01402, -5.662), (7.973, 0.01402, -5.561), (12.07, 0.01801, -1.253), (12.19, 0.01801, -1.277), (12.18, 0.01801, -1.338), (12.06, 0.01801, -1.312), (12.31, 0.01801, -1.317), (12.43, 0.01801, -1.361), (12.4, 0.01801, -1.416), (12.29, 0.01801, -1.372), (11.92, 0.01801, -1.234), (11.91, 0.01801, -1.295), (11.79, 0.01801, -1.286), (11.79, 0.01801, -1.226), (11.7, 0.01801, -1.286), (11.58, 0.01801, -1.286), (11.58, 0.01801, -1.226), (11.7, 0.01801, -1.226), (10.49, 0.01801, -1.286), (10.37, 0.01801, -1.286), (10.37, 0.01801, -1.226), (10.49, 0.01801, -1.226), (10.73, 0.01801, -1.286), (10.61, 0.01801, -1.286), (10.61, 0.01801, -1.226), (10.73, 0.01801, -1.226), (4.04, 0.01602, -8.701), (4.04, 0.01602, -8.762), (4.162, 0.01602, -8.766), (4.162, 0.01602, -8.706), (10.98, 0.01801, -1.286), (10.85, 0.01801, -1.286), (10.85, 0.01801, -1.226), (10.98, 0.01801, -1.226), (11.22, 0.01801, -1.286), (11.1, 0.01801, -1.286), (11.1, 0.01801, -1.226), (11.22, 0.01801, -1.226), (11.46, 0.01801, -1.286), (11.34, 0.01801, -1.286), (11.34, 0.01801, -1.226), (11.46, 0.01801, -1.226), (9.029, 0.01801, -1.286), (8.907, 0.01801, -1.286), (8.907, 0.01801, -1.226), (9.029, 0.01801, -1.226), (7.789, 0.01402, -5.731), (9.272, 0.01801, -1.286), (9.15, 0.01801, -1.286), (9.15, 0.01801, -1.226), (9.272, 0.01801, -1.226), (7.722, 0.01402, -5.832), (7.773, 0.01402, -5.864), (7.84, 0.01402, -5.762), (9.515, 0.01801, -1.286), (9.394, 0.01801, -1.286), (9.394, 0.01801, -1.226), (9.515, 0.01801, -1.226), (3.793, 0.01602, -8.693), (3.793, 0.01602, -8.754), (3.915, 0.01602, -8.758), (3.915, 0.01602, -8.697), (9.759, 0.01801, -1.286), (9.637, 0.01801, -1.286), (9.637, 0.01801, -1.226), (9.759, 0.01801, -1.226), (10.0, 0.01801, -1.286), (9.88, 0.01801, -1.286), (9.88, 0.01801, -1.226), (10.0, 0.01801, -1.226), (10.25, 0.01801, -1.286), (10.12, 0.01801, -1.286), (10.12, 0.01801, -1.226), (10.25, 0.01801, -1.226), (6.352, 0.01801, -1.286), (6.231, 0.01801, -1.286), (6.231, 0.01801, -1.226), (6.352, 0.01801, -1.226), (6.595, 0.01801, -1.286), (6.474, 0.01801, -1.286), (6.474, 0.01801, -1.226), (6.595, 0.01801, -1.226), (6.839, 0.01801, -1.286), (6.717, 0.01801, -1.286), (6.717, 0.01801, -1.226), (6.839, 0.01801, -1.226), (7.082, 0.01801, -1.286), (6.96, 0.01801, -1.286), (6.96, 0.01801, -1.226), (7.082, 0.01801, -1.226), (3.546, 0.01602, -8.684), (3.546, 0.01602, -8.745), (3.667, 0.01602, -8.749), (3.667, 0.01602, -8.688), (7.325, 0.01801, -1.286), (7.204, 0.01801, -1.286), (7.204, 0.01801, -1.226), (7.325, 0.01801, -1.226), (7.569, 0.01801, -1.286), (7.447, 0.01801, -1.286), (7.447, 0.01801, -1.226), (7.569, 0.01801, -1.226), (7.655, 0.01402, -5.934), (7.588, 0.01402, -6.035), (7.812, 0.01801, -1.286), (7.69, 0.01801, -1.286), (7.69, 0.01801, -1.226), (7.812, 0.01801, -1.226), (7.639, 0.01402, -6.069), (7.706, 0.01402, -5.967), (8.055, 0.01801, -1.286), (7.934, 0.01801, -1.286), (7.934, 0.01801, -1.226), (8.055, 0.01801, -1.226), (8.299, 0.01801, -1.286), (8.177, 0.01801, -1.286), (8.177, 0.01801, -1.226), (8.299, 0.01801, -1.226), (8.542, 0.01801, -1.286), (8.42, 0.01801, -1.286), (8.42, 0.01801, -1.226), (8.542, 0.01801, -1.226), (3.299, 0.01602, -8.675), (3.299, 0.01602, -8.736), (3.42, 0.01602, -8.74), (3.42, 0.01602, -8.679), (7.522, 0.01402, -6.137), (8.785, 0.01801, -1.286), (8.664, 0.01801, -1.286), (8.664, 0.01801, -1.226), (8.785, 0.01801, -1.226), (5.622, 0.01801, -1.286), (5.501, 0.01801, -1.286), (5.501, 0.01801, -1.226), (5.622, 0.01801, -1.226), (5.866, 0.01801, -1.286), (5.744, 0.01801, -1.286), (5.744, 0.01801, -1.226), (5.866, 0.01801, -1.226), (6.109, 0.01801, -1.286), (5.987, 0.01801, -1.286), (5.987, 0.01801, -1.226), (6.109, 0.01801, -1.226), (4.649, 0.01801, -1.286), (4.527, 0.01801, -1.286), (4.527, 0.01801, -1.226), (4.649, 0.01801, -1.226), (7.12, 0.01402, -6.746), (7.054, 0.01402, -6.848), (7.105, 0.01402, -6.881), (4.892, 0.01801, -1.286), (4.771, 0.01801, -1.286), (4.771, 0.01801, -1.226), (4.892, 0.01801, -1.226), (3.052, 0.01602, -8.667), (3.052, 0.01602, -8.727), (3.173, 0.01602, -8.732), (3.173, 0.01602, -8.671), (5.136, 0.01801, -1.286), (5.014, 0.01801, -1.286), (5.014, 0.01801, -1.226), (5.136, 0.01801, -1.226), (1.376, 0.01801, -6.319), (5.379, 0.01801, -1.286), (5.257, 0.01801, -1.286), (5.257, 0.01801, -1.226), (5.379, 0.01801, -1.226), (7.187, 0.01402, -6.645), (7.238, 0.01402, -6.678), (3.698, 0.01801, -1.226), (7.172, 0.01402, -6.78), (4.406, 0.01801, -1.226), (4.284, 0.01801, -1.226), (4.284, 0.01801, -1.286), (4.406, 0.01801, -1.286), (7.388, 0.01402, -6.34), (4.162, 0.01801, -1.226), (4.041, 0.01801, -1.226), (4.041, 0.01801, -1.286), (4.162, 0.01801, -1.286), (6.386, 0.01402, -7.864), (7.372, 0.01402, -6.475), (7.439, 0.01402, -6.373), (7.321, 0.01402, -6.442), (3.919, 0.01801, -1.226), (3.797, 0.01801, -1.226), (2.803, 0.01602, -8.716), (2.928, 0.01602, -8.723), (3.797, 0.01801, -1.286), (2.928, 0.01602, -8.662), (3.919, 0.01801, -1.286), (2.81, 0.01602, -8.653), (3.698, 0.01801, -1.286), (7.254, 0.01402, -6.543), (3.586, 0.01801, -1.229), (3.591, 0.01801, -1.29), (6.853, 0.01402, -7.153), (2.996, 0.01801, -1.386), (2.887, 0.01801, -1.446), (2.918, 0.01801, -1.499), (3.023, 0.01801, -1.443), (7.305, 0.01402, -6.577), (3.466, 0.01801, -1.241), (3.344, 0.01801, -1.263), (3.358, 0.01801, -1.324), (3.474, 0.01801, -1.303), (6.837, 0.01402, -7.288), (6.904, 0.01402, -7.186), (6.786, 0.01402, -7.254), (3.226, 0.01801, -1.295), (3.109, 0.01801, -1.336), (3.131, 0.01801, -1.392), (3.243, 0.01801, -1.353), (2.687, 0.01801, -1.586), (7.038, 0.01402, -6.983), (2.785, 0.01801, -1.512), (2.725, 0.01801, -1.633), (2.82, 0.01801, -1.562), (6.987, 0.01402, -6.95), (6.92, 0.01402, -7.051), (2.555, 0.01602, -8.676), (2.676, 0.01602, -8.701), (2.686, 0.01602, -8.641), (2.571, 0.01602, -8.614), (6.971, 0.01402, -7.085), (2.592, 0.01801, -1.667), (2.506, 0.01801, -1.755), (2.551, 0.01801, -1.796), (2.634, 0.01801, -1.711), (6.519, 0.01402, -7.661), (6.57, 0.01402, -7.694), (6.637, 0.01402, -7.592), (2.426, 0.01801, -1.849), (2.355, 0.01801, -1.95), (2.406, 0.01801, -1.983), (2.474, 0.01801, -1.886), (2.182, 0.01801, -2.53), (2.158, 0.01801, -2.649), (2.097, 0.01801, -2.636), (2.122, 0.01801, -2.518), (2.248, 0.01801, -2.302), (2.212, 0.01801, -2.415), (2.151, 0.01801, -2.398), (2.189, 0.01801, -2.281), (6.586, 0.01402, -7.559), (2.344, 0.01801, -2.085), (2.291, 0.01801, -2.19), (2.235, 0.01801, -2.165), (2.291, 0.01801, -2.055), (1.934, 0.01801, -3.715), (1.909, 0.01801, -3.833), (1.848, 0.01801, -3.821), (1.873, 0.01801, -3.703), (1.984, 0.01801, -3.476), (1.959, 0.01801, -3.598), (1.898, 0.01801, -3.585), (1.923, 0.01801, -3.467), (6.72, 0.01402, -7.356), (6.653, 0.01402, -7.457), (2.339, 0.01602, -8.54), (2.452, 0.01602, -8.583), (2.434, 0.01602, -8.641), (2.315, 0.01602, -8.599), (6.704, 0.01402, -7.491), (6.77, 0.01402, -7.389), (2.035, 0.01801, -3.243), (2.009, 0.01801, -3.361), (1.948, 0.01801, -3.349), (2.12, 0.01602, -8.434), (2.227, 0.01602, -8.495), (1.973, 0.01801, -3.23), (2.089, 0.01602, -8.488), (2.084, 0.01801, -3.005), (2.058, 0.01801, -3.123), (1.998, 0.01801, -3.111), (2.023, 0.01801, -2.989), (2.133, 0.01801, -2.765), (2.107, 0.01801, -2.883), (2.046, 0.01801, -2.871), (1.92, 0.01602, -8.297), (2.016, 0.01602, -8.371), (1.982, 0.01602, -8.422), (1.881, 0.01602, -8.347), (2.072, 0.01801, -2.752), (1.729, 0.01801, -4.664), (1.704, 0.01801, -4.782), (1.643, 0.01801, -4.769), (1.668, 0.01801, -4.651), (1.741, 0.01602, -8.134), (1.826, 0.01602, -8.221), (1.785, 0.01602, -8.266), (1.695, 0.01602, -8.178), (1.779, 0.01801, -4.426), (1.754, 0.01801, -4.545), (1.693, 0.01801, -4.532), (1.718, 0.01801, -4.414), (6.318, 0.01402, -7.966), (1.586, 0.01602, -7.947), (1.659, 0.01602, -8.045), (1.612, 0.01602, -8.084), (1.536, 0.01602, -7.984), (6.25, 0.01402, -8.063), (6.298, 0.01402, -8.1), (6.369, 0.01402, -7.999), (1.835, 0.01801, -4.187), (1.81, 0.01801, -4.305), (1.749, 0.01801, -4.293), (1.774, 0.01801, -4.175), (1.46, 0.01602, -7.74), (1.518, 0.01602, -7.847), (1.466, 0.01602, -7.879), (1.405, 0.01602, -7.769), (1.886, 0.01801, -3.951), (1.861, 0.01801, -4.069), (1.8, 0.01801, -4.057), (1.826, 0.01801, -3.939), (7.455, 0.01402, -6.238), (1.366, 0.01602, -7.516), (1.408, 0.01602, -7.631), (1.352, 0.01602, -7.655), (1.307, 0.01602, -7.538), (7.505, 0.01402, -6.272), (7.572, 0.01402, -6.17), (1.63, 0.01801, -5.134), (1.603, 0.01801, -5.259), (1.542, 0.01801, -5.246), (1.567, 0.01801, -5.125), (6.452, 0.01402, -7.762), (6.436, 0.01402, -7.898), (1.304, 0.01602, -7.282), (1.332, 0.01602, -7.401), (1.271, 0.01602, -7.417), (1.243, 0.01602, -7.295), (6.503, 0.01402, -7.796), (1.678, 0.01801, -4.897), (1.653, 0.01801, -5.019), (1.592, 0.01801, -5.006), (1.617, 0.01801, -4.887), (1.527, 0.01801, -5.611), (1.502, 0.01801, -5.729), (1.441, 0.01801, -5.717), (1.277, 0.01602, -7.041), (1.286, 0.01602, -7.159), (1.226, 0.01602, -7.167), (1.216, 0.01602, -7.041), (1.467, 0.01801, -5.599), (1.577, 0.01801, -5.374), (1.552, 0.01801, -5.493), (1.491, 0.01801, -5.48), (1.517, 0.01801, -5.361), (1.315, 0.01801, -6.309), (1.29, 0.01801, -6.428), (1.477, 0.01801, -5.851), (1.284, 0.01602, -6.796), (1.276, 0.01602, -6.918), (1.215, 0.01602, -6.918), (1.224, 0.01602, -6.792), (1.451, 0.01801, -5.97), (1.391, 0.01801, -5.957), (1.416, 0.01801, -5.835), (6.217, 0.01402, -8.195), (6.005, 0.01402, -8.321), (1.426, 0.01801, -6.085), (1.401, 0.01801, -6.203), (1.341, 0.01801, -6.191), (1.265, 0.01702, -6.546), (1.242, 0.01702, -6.658), (1.301, 0.01702, -6.678), (1.366, 0.01801, -6.072), (1.325, 0.01702, -6.556), (2.196, 0.01602, -8.549)], [], [(16, 18, 15), (18, 16, 17), (91, 93, 94), (93, 91, 92), (166, 164, 165), (164, 166, 163), (65, 51, 50), (51, 65, 75), (359, 358, 360), (359, 360, 352), (9, 7, 8), (7, 9, 10), (482, 484, 481), (484, 482, 483), (5, 19, 4), (19, 5, 6), (72, 73, 74), (74, 64, 72), (157, 155, 156), (155, 157, 158), (178, 177, 176), (178, 176, 175), (39, 537, 40), (537, 39, 38), (98, 100, 97), (100, 98, 96), (84, 82, 83), (82, 84, 81), (462, 464, 461), (464, 462, 463), (499, 493, 303), (493, 499, 498), (228, 223, 229), (230, 229, 223), (285, 279, 286), (279, 285, 280), (148, 150, 149), (150, 148, 147), (403, 405, 404), (405, 403, 402), (516, 522, 515), (522, 516, 517), (375, 377, 376), (377, 375, 374), (418, 420, 417), (420, 418, 419), (470, 472, 469), (472, 470, 471), (437, 439, 436), (439, 437, 438), (524, 526, 523), (526, 524, 525), (125, 127, 128), (127, 125, 126), (110, 112, 113), (112, 110, 111), (411, 409, 412), (409, 411, 410), (188, 189, 187), (190, 187, 189), (529, 535, 536), (535, 529, 534), (167, 168, 169), (169, 170, 167), (326, 324, 347), (324, 326, 325), (540, 545, 539), (545, 540, 541), (118, 527, 339), (527, 118, 528), (345, 370, 378), (370, 345, 344), (546, 543, 542), (543, 546, 544), (384, 385, 373), (385, 384, 383), (533, 531, 532), (531, 533, 530), (161, 159, 160), (159, 161, 162), (518, 520, 521), (520, 518, 519), (509, 507, 508), (507, 509, 506), (88, 87, 85), (86, 85, 87), (401, 395, 391), (395, 401, 396), (497, 495, 496), (495, 497, 494), (407, 421, 408), (421, 407, 406), (488, 486, 487), (486, 488, 485), (390, 392, 393), (393, 392, 394), (441, 435, 434), (435, 441, 440), (477, 475, 476), (475, 477, 474), (468, 466, 467), (466, 468, 465), (33, 31, 32), (31, 33, 34), (480, 478, 473), (478, 480, 479), (459, 457, 458), (457, 459, 456), (547, 445, 446), (445, 547, 448), (399, 397, 400), (397, 399, 398), (366, 363, 368), (363, 366, 364), (334, 332, 331), (332, 334, 333), (302, 300, 299), (300, 302, 301), (270, 268, 267), (268, 270, 269), (238, 236, 235), (236, 238, 237), (206, 204, 203), (204, 206, 205), (174, 172, 171), (172, 174, 173), (142, 140, 139), (140, 142, 141), (109, 107, 106), (107, 109, 108), (67, 69, 68), (69, 67, 66), (61, 60, 62), (60, 63, 62), (53, 52, 54), (54, 52, 55), (454, 460, 453), (460, 454, 455), (427, 429, 426), (429, 427, 428), (47, 46, 45), (45, 538, 47), (510, 357, 504), (357, 510, 505), (0, 2, 1), (2, 0, 3), (179, 180, 181), (179, 181, 182), (183, 184, 185), (185, 186, 183), (41, 42, 37), (37, 42, 36), (340, 341, 343), (342, 343, 341), (27, 28, 25), (27, 25, 26), (22, 23, 20), (22, 20, 21), (367, 362, 361), (362, 367, 365), (356, 354, 353), (354, 356, 355), (349, 348, 351), (349, 351, 350), (329, 330, 327), (329, 327, 328), (322, 323, 320), (322, 320, 321), (335, 336, 338), (337, 338, 336), (316, 317, 319), (318, 319, 317), (314, 315, 312), (314, 312, 313), (308, 309, 311), (310, 311, 309), (387, 386, 389), (387, 389, 388), (306, 307, 304), (306, 304, 305), (297, 298, 295), (297, 295, 296), (293, 294, 291), (293, 291, 292), (289, 290, 287), (289, 287, 288), (283, 284, 281), (283, 281, 282), (275, 276, 278), (277, 278, 276), (273, 274, 271), (273, 271, 272), (265, 266, 263), (265, 263, 264), (261, 262, 259), (261, 259, 260), (257, 258, 255), (257, 255, 256), (251, 253, 254), (253, 251, 252), (249, 250, 247), (249, 247, 248), (243, 244, 246), (245, 246, 244), (512, 514, 511), (514, 512, 513), (241, 242, 239), (241, 239, 240), (233, 234, 231), (233, 231, 232), (103, 102, 105), (103, 105, 104), (77, 29, 76), (29, 77, 24), (80, 89, 78), (80, 78, 79), (131, 129, 124), (129, 131, 130), (35, 71, 70), (71, 35, 30), (151, 153, 154), (153, 151, 152), (423, 425, 422), (425, 423, 424), (224, 225, 227), (226, 227, 225), (48, 43, 44), (43, 48, 49), (58, 56, 57), (56, 58, 59), (13, 11, 12), (11, 13, 14), (99, 101, 90), (99, 90, 95), (221, 222, 219), (221, 219, 220), (217, 218, 215), (217, 215, 216), (211, 212, 214), (213, 214, 212), (209, 210, 207), (209, 207, 208), (201, 202, 199), (201, 199, 200), (197, 198, 195), (197, 195, 196), (193, 194, 191), (193, 191, 192), (501, 503, 500), (503, 501, 502), (380, 382, 381), (382, 380, 379), (431, 433, 430), (433, 431, 432), (116, 117, 114), (116, 114, 115), (449, 451, 452), (451, 449, 450), (346, 372, 371), (372, 346, 369), (443, 447, 442), (447, 443, 444), (137, 146, 123), (137, 123, 136), (414, 416, 413), (416, 414, 415), (138, 144, 145), (144, 138, 143), (135, 132, 134), (134, 132, 133), (120, 122, 119), (122, 120, 121), (490, 492, 489), (492, 490, 491)])
me_dottedlinemesh.materials.append(mat_orange)
me_dottedlinemesh.use_remesh_preserve_volume = False
me_dottedlinemesh.use_remesh_preserve_attributes = False
me_dottedlinemesh.use_mirror_vertex_groups = False
me_dottedlinemesh.update()

# ---- objects
ob_topwall = bpy.data.objects.new('topWall', me_topwallmesh)
ob_bottomwall = bpy.data.objects.new('bottomWall', me_bottomwallmesh)
ob_rightwall = bpy.data.objects.new('rightWall', me_rightwallmesh)
ob_leftwall = bpy.data.objects.new('leftWall', me_leftwallmesh)
ob_whitelines = bpy.data.objects.new('whiteLines', me_whitelinesmesh)
ob_track1 = bpy.data.objects.new('Track1', me_track1mesh)
ob_field = bpy.data.objects.new('field', me_fieldmesh)
ob_dottedline = bpy.data.objects.new('dottedLine', me_dottedlinemesh)
ob_lamp = bpy.data.objects.new('Lamp', light_lamp)
ob_camera = bpy.data.objects.new('Camera', cam_camera)

# ---- transforms, parenting, visibility, modifiers, constraints
ob_topwall.location = (1.434, 4.567, 1.996e-07)
ob_topwall.rotation_euler = (1.571, -0.0, 0.0)
ob_topwall.scale = (0.01, 0.01, 0.01)
ob_topwall.lineart.crease_threshold = 0.0
ob_bottomwall.location = (1.434, 0.0, 0.0)
ob_bottomwall.rotation_euler = (1.571, -0.0, 0.0)
ob_bottomwall.scale = (0.01, 0.01, 0.01)
ob_bottomwall.lineart.crease_threshold = 0.0
ob_rightwall.location = (6.917, 0.0, 0.0)
ob_rightwall.rotation_euler = (1.571, -0.0, 0.0)
ob_rightwall.scale = (0.01, 0.01, 0.01)
ob_rightwall.lineart.crease_threshold = 0.0
ob_leftwall.location = (0.0, 0.0, 0.0)
ob_leftwall.rotation_euler = (1.571, -0.0, 0.0)
ob_leftwall.scale = (0.01, 0.01, 0.01)
ob_leftwall.lineart.crease_threshold = 0.0
ob_whitelines.location = (0.0, 0.0, 0.0)
ob_whitelines.rotation_euler = (1.571, -0.0, 0.0)
ob_whitelines.scale = (0.4567, 0.4567, 0.4567)
ob_whitelines.lineart.crease_threshold = 0.0
ob_track1.location = (0.0, 0.0, 0.0)
ob_track1.rotation_euler = (1.571, -0.0, 0.0)
ob_track1.scale = (0.4567, 0.4567, 0.4567)
ob_track1.lineart.crease_threshold = 0.0
ob_field.location = (0.0, 0.0, 0.0)
ob_field.rotation_euler = (1.571, -0.0, 0.0)
ob_field.scale = (0.4567, 0.4567, 0.4567)
ob_field.lineart.crease_threshold = 0.0
ob_dottedline.location = (0.0, 7.726e-10, 0.006)
ob_dottedline.rotation_euler = (1.571, -0.0, 0.0)
ob_dottedline.scale = (0.4567, 0.4567, 0.4567)
ob_dottedline.lineart.crease_threshold = 0.0
ob_lamp.location = (4.076, 1.005, 5.904)
ob_lamp.rotation_euler = (0.6503, 0.05522, 1.866)
ob_lamp.lock_rotations_4d = False
ob_lamp.empty_display_type = 'ARROWS'
ob_lamp.color = (0.0, 0.0, 0.0, 0.0)
ob_lamp.lineart.crease_threshold = 0.0
ob_camera.location = (10.4, -4.028, 4.496)
ob_camera.rotation_euler = (1.109, 0.0, 0.8149)
ob_camera.lock_rotations_4d = False
ob_camera.empty_display_type = 'ARROWS'
ob_camera.color = (0.0, 0.0, 0.0, 0.0)
ob_camera.display_type = 'WIRE'
ob_camera.lineart.crease_threshold = 0.0

# ---- collection membership
col_collection_1.objects.link(ob_topwall)
col_collection_1.objects.link(ob_bottomwall)
col_collection_1.objects.link(ob_rightwall)
col_collection_1.objects.link(ob_leftwall)
col_collection_1.objects.link(ob_whitelines)
col_collection_1.objects.link(ob_track1)
col_collection_1.objects.link(ob_field)
col_collection_1.objects.link(ob_dottedline)
col_collection_1.objects.link(ob_lamp)
col_collection_1.objects.link(ob_camera)

# ---- scene / render settings (as saved in the file)
scene.camera = ob_camera
scene.frame_start = 1; scene.frame_end = 250; scene.frame_set(1)
scene.render.engine = 'BLENDER_EEVEE_NEXT'
scene.render.resolution_percentage = 50
scene.render.dither_intensity = 0.0
scene.cycles.use_denoising = False
scene.cycles.samples = 128
scene.cycles.sampling_pattern = 'TABULATED_SOBOL'
scene.cycles.use_adaptive_sampling = False
scene.cycles.use_light_tree = False
scene.cycles.blur_glossy = 0.0
scene.cycles.sample_clamp_indirect = 0.0
scene.view_settings.view_transform = 'Standard'
bpy.context.view_layer.update()
